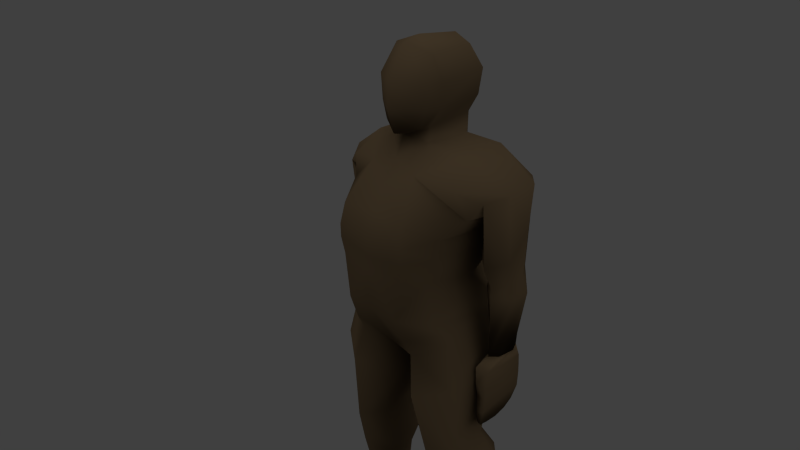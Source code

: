 # Source: trainingdummy_0.blend  (saved by Blender 2.56.0; exported with 4.5.12 LTS)
import bpy
from mathutils import Matrix  # noqa: F401  (used for matrix-valued properties, if any)

bpy.ops.wm.read_factory_settings(use_empty=True)
scene = bpy.context.scene
scene.name = 'Scene'

# ---- collections
col_collection_1 = bpy.data.collections.new('Collection 1'); scene.collection.children.link(col_collection_1)

# ---- materials (node trees are filled in below, after node groups)
mat_material_004 = bpy.data.materials.new('Material.004')
mat_material_004.alpha_threshold = 0.0
mat_material_004.use_transparent_shadow = False
mat_material_004.diffuse_color = (0.08353, 0.05775, 0.03214, 1.0)
mat_material_004.specular_color = (0.4109, 0.3107, 0.189)
mat_material_004.roughness = 0.5
mat_material_004.specular_intensity = 0.05474
mat_material_004.line_color = (0.0, 0.0, 0.0, 1.0)
mat_material_001 = bpy.data.materials.new('Material.001')
mat_material_001.alpha_threshold = 0.0
mat_material_001.use_transparent_shadow = False
mat_material_001.roughness = 0.5
mat_material_001.line_color = (0.0, 0.0, 0.0, 1.0)

# ---- material node trees

# ---- world
world_world = bpy.data.worlds.new('World'); scene.world = world_world
world_world.color = (0.05088, 0.05088, 0.05088)
world_world.use_sun_shadow = False
world_world.sun_shadow_jitter_overblur = 0.0
world_world.cycles.sampling_method = 'MANUAL'
world_world.cycles.sample_map_resolution = 256

# ---- cameras
cam_camera = bpy.data.cameras.new('Camera')
cam_camera.clip_end = 100.0
cam_camera.lens = 35.0
cam_camera.ortho_scale = 7.314
cam_camera.dof.focus_distance = 0.0
cam_camera.dof.aperture_fstop = 128.0

# ---- lights
light_lamp_001 = bpy.data.lights.new('Lamp.001', 'SUN')
light_lamp_001.transmission_factor = 0.0
light_lamp_001.cutoff_distance = 30.0
light_lamp_001.angle = 1.571
light_lamp_001.energy = 1.0
light_lamp_001.shadow_buffer_clip_start = 1.001
light_lamp_001.shadow_soft_size = 1.0
light_lamp_001.shadow_cascade_max_distance = 1000.0
light_lamp_001.cycles.use_multiple_importance_sampling = False
light_lamp = bpy.data.lights.new('Lamp', 'SUN')
light_lamp.transmission_factor = 0.0
light_lamp.cutoff_distance = 30.0
light_lamp.angle = 1.571
light_lamp.energy = 1.0
light_lamp.shadow_buffer_clip_start = 1.001
light_lamp.shadow_soft_size = 1.0
light_lamp.shadow_cascade_max_distance = 1000.0
light_lamp.cycles.use_multiple_importance_sampling = False

# ---- meshes
me_mehumanmale_001 = bpy.data.meshes.new('meHumanMale.001')
me_mehumanmale_001.from_pydata([(-1.261, 0.01901, -0.6808), (-1.267, 0.01947, -0.7215), (-1.293, 0.01928, -0.6886), (-1.294, 0.01935, -0.7207), (-1.257, 0.09968, -0.6373), (-1.291, 0.09992, -0.6368), (-1.267, 0.03094, -0.8238), (-1.282, 0.03317, -0.8265), (-1.282, 0.05473, -0.8281), (-1.267, 0.0525, -0.8254), (-1.268, 0.07427, -0.8156), (-1.282, 0.07651, -0.8183), (-1.292, 0.01644, -0.7688), (-1.27, 0.01653, -0.7695), (-1.267, 0.01996, -0.819), (-1.282, 0.01749, -0.8213), (-1.292, 0.0231, -0.6301), (-1.254, 0.0226, -0.6304), (-1.283, 0.09259, -0.7982), (-1.269, 0.09434, -0.7955), (-1.272, 0.09947, -0.7504), (-1.291, 0.09939, -0.7498), (-1.293, 0.09976, -0.6974), (-1.269, 0.09986, -0.6981), (-1.261, 0.1006, -0.6733), (-1.291, 0.1009, -0.6715), (-1.042, -0.006751, 0.07746), (-1.042, -0.07303, -0.1264), (-1.042, -0.02838, 0.08891), (-1.042, 0.1537, 0.1622), (-1.241, 0.0816, -0.3409), (-1.241, 0.05619, -0.3409), (-1.277, 0.03614, -0.3646), (-1.312, 0.05613, -0.3429), (-1.312, 0.08157, -0.3429), (-1.278, 0.1136, -0.3419), (-1.242, 0.1041, -0.1443), (-1.238, 0.001093, -0.123), (-1.218, -0.009109, -0.03513), (-1.184, 0.02877, 0.03849), (-1.186, 0.1157, 0.0379), (-1.218, 0.1361, -0.06534), (-1.286, 0.09482, -0.5937), (-1.3, 0.07767, -0.5941), (-1.294, 0.04881, -0.594), (-1.275, 0.03707, -0.5934), (-1.26, 0.05437, -0.593), (-1.266, 0.08335, -0.5931), (-1.109, 0.1671, -0.05096), (-1.103, 0.09357, 0.05774), (-1.102, 0.009367, 0.05956), (-1.118, -0.02868, -0.01274), (-1.042, -0.0469, -0.04752), (-1.042, 0.1653, -0.05744), (-1.185, 0.05578, -0.3597), (-1.173, -0.04419, -0.3187), (-1.144, -0.08098, -0.3021), (-1.103, 0.1503, -0.3732), (-1.123, -0.08509, -0.4429), (-1.194, -0.03732, -0.4531), (-1.123, 0.1724, -0.4866), (-1.195, 0.1123, -0.4699), (-1.208, -0.02252, -0.4974), (-1.129, -0.06802, -0.5285), (-1.129, 0.1631, -0.568), (-1.21, 0.1103, -0.5182), (-1.197, 0.0913, -1.408), (-1.197, 0.04158, -1.408), (-1.232, 0.01966, -1.408), (-1.266, 0.04158, -1.408), (-1.266, 0.0913, -1.408), (-1.232, 0.1239, -1.408), (-1.183, 0.08509, -0.9534), (-1.238, 0.05539, -0.9471), (-1.24, -0.01161, -0.9688), (-1.187, -0.04235, -0.9984), (-1.126, -0.01161, -0.9791), (-1.124, 0.05539, -0.9574), (-1.184, 0.08829, -1.518), (-1.197, 0.01769, -1.518), (-1.232, 0.01756, -1.518), (-1.288, 0.01769, -1.518), (-1.285, 0.08829, -1.518), (-1.232, 0.1349, -1.518), (-1.293, -0.08285, -1.518), (-1.235, -0.1011, -1.518), (-1.195, -0.08285, -1.518), (-1.291, -0.08285, -1.481), (-1.234, -0.1011, -1.478), (-1.195, -0.08285, -1.481), (-1.042, -0.0244, 0.01325), (-1.042, 0.1416, 0.01019), (-1.099, 0.1009, 0.1172), (-1.104, 0.009241, 0.1081), (-1.042, 0.1174, 0.09942), (-1.142, -0.07752, -0.1323), (-1.135, 0.1742, -0.1708), (-1.045, 0.1695, -0.1746), (-1.107, 0.1168, 0.1633), (-1.102, -0.006192, 0.1072), (-1.122, -0.004944, 0.238), (-1.109, 0.1248, 0.2391), (-1.042, -0.03641, 0.238), (-1.042, 0.1629, 0.238), (-1.104, 0.01579, 0.311), (-1.104, 0.09614, 0.3158), (-1.042, -0.0003689, 0.3382), (-1.042, 0.1063, 0.3353), (-1.235, 0.08626, -0.3888), (-1.278, 0.1147, -0.39), (-1.324, 0.08624, -0.3913), (-1.324, 0.05638, -0.3913), (-1.278, 0.035, -0.39), (-1.235, 0.05641, -0.3888), (-1.229, 0.04496, -0.2736), (-1.222, 0.08568, -0.1982), (-1.27, 0.02351, -0.2946), (-1.314, 0.04757, -0.2736), (-1.316, 0.08509, -0.2009), (-1.271, 0.1258, -0.1677), (-1.131, 0.01261, -1.148), (-1.199, -0.02393, -1.138), (-1.273, 0.01176, -1.111), (-1.272, 0.08238, -1.091), (-1.196, 0.1322, -1.097), (-1.129, 0.08886, -1.123), (-1.241, 0.08077, -0.6937), (-1.241, -0.02645, -0.6892), (-1.156, 0.1367, -0.7394), (-1.154, -0.06545, -0.7218), (-1.064, -0.004925, -0.7776), (-1.064, 0.06641, -0.7705), (-1.021, 0.06641, -0.7705), (-1.02, -0.004925, -0.7776), (-0.9302, -0.06545, -0.7218), (-0.9287, 0.1367, -0.7394), (-0.8439, -0.02645, -0.6892), (-0.8435, 0.08077, -0.6937), (-0.9556, 0.08886, -1.123), (-0.8888, 0.1322, -1.097), (-0.8129, 0.08238, -1.091), (-0.8112, 0.01176, -1.111), (-0.8853, -0.02393, -1.138), (-0.9535, 0.01261, -1.148), (-0.8278, 0.144, -0.1564), (-0.7822, 0.09903, -0.1908), (-0.7831, 0.05762, -0.2672), (-0.8275, 0.03106, -0.2897), (-0.8766, 0.09968, -0.1889), (-0.8685, 0.05474, -0.2681), (-0.9807, 0.09614, 0.3158), (-0.9807, 0.01579, 0.311), (-0.9758, 0.1248, 0.2391), (-0.9624, -0.004944, 0.238), (-0.9827, -0.006192, 0.1072), (-0.9771, 0.1168, 0.1633), (-0.9498, 0.1742, -0.1708), (-0.9424, -0.07752, -0.1323), (-0.9807, 0.009241, 0.1081), (-0.9854, 0.1009, 0.1172), (-0.8897, -0.07737, -1.481), (-0.8501, -0.09347, -1.478), (-0.7939, -0.07737, -1.481), (-0.8897, -0.07737, -1.518), (-0.8498, -0.09347, -1.518), (-0.7915, -0.07737, -1.518), (-0.8524, 0.1349, -1.518), (-0.7998, 0.08829, -1.518), (-0.7963, 0.01146, -1.518), (-0.8527, 0.01135, -1.518), (-0.8875, 0.01146, -1.518), (-0.9001, 0.08829, -1.518), (-0.9607, 0.05539, -0.9574), (-0.9589, -0.01161, -0.9791), (-0.8975, -0.04235, -0.9984), (-0.8449, -0.01161, -0.9688), (-0.8467, 0.05539, -0.9471), (-0.9014, 0.08509, -0.9534), (-0.8528, 0.1239, -1.408), (-0.8183, 0.0913, -1.408), (-0.8183, 0.03257, -1.408), (-0.8528, 0.01321, -1.408), (-0.8873, 0.03257, -1.408), (-0.8873, 0.0913, -1.408), (-1.042, -0.03268, -0.6125), (-1.042, 0.13, -0.6368), (-0.8745, 0.1103, -0.5182), (-0.9554, 0.1631, -0.568), (-0.9554, -0.06802, -0.5285), (-0.8763, -0.02252, -0.4974), (-1.042, -0.08509, -0.4429), (-0.8895, 0.1123, -0.4699), (-0.9611, 0.1724, -0.4866), (-0.8908, -0.03732, -0.4531), (-0.9611, -0.08509, -0.4429), (-0.9813, 0.1503, -0.3732), (-0.9404, -0.08098, -0.3021), (-0.9113, -0.04419, -0.3187), (-0.8997, 0.05578, -0.3597), (-1.042, -0.09121, -0.3021), (-0.9665, -0.03336, -0.01274), (-0.9823, 0.009367, 0.05956), (-0.9818, 0.09357, 0.05774), (-0.9751, 0.1671, -0.05096), (-0.8666, 0.1418, -0.0508), (-0.8987, 0.1157, 0.0379), (-0.9001, 0.02877, 0.03849), (-0.8661, -0.01417, -0.03513), (-0.8468, 0.001093, -0.123), (-0.8425, 0.1172, -0.1338), (-0.8193, 0.1305, -0.3394), (-0.7853, 0.09515, -0.34), (-0.7852, 0.06707, -0.34), (-0.8196, 0.04501, -0.3632), (-0.8555, 0.06713, -0.3387), (-0.8554, 0.09517, -0.3387), (-1.042, 0.1763, -0.4836), (-1.042, 0.1454, -0.3702), (-1.234, -0.03867, -1.518), (-1.298, -0.03809, -1.518), (-1.295, -0.04004, -1.471), (-1.193, -0.03809, -1.518), (-1.194, -0.04004, -1.471), (-1.234, -0.04267, -1.452), (-0.8505, -0.04186, -1.452), (-0.89, -0.03954, -1.471), (-0.8912, -0.03782, -1.518), (-0.7889, -0.03954, -1.471), (-0.7863, -0.03782, -1.518), (-0.85, -0.03833, -1.518), (-1.152, 0.02135, -1.249), (-1.208, -0.008547, -1.232), (-1.268, 0.0173, -1.214), (-1.267, 0.06937, -1.201), (-1.205, 0.1191, -1.19), (-1.151, 0.07341, -1.235), (-0.9333, 0.07341, -1.235), (-0.8794, 0.1191, -1.19), (-0.8176, 0.06937, -1.201), (-0.8164, 0.0173, -1.214), (-0.8763, -0.008547, -1.232), (-0.9322, 0.02135, -1.249), (-1.222, 0.09098, -0.579), (-1.214, -0.0157, -0.5342), (-1.141, 0.1419, -0.6326), (-1.134, -0.05109, -0.5917), (-1.029, 0.0901, -0.6414), (-1.029, -0.003993, -0.6359), (-0.9504, -0.05109, -0.5917), (-0.9439, 0.1419, -0.6326), (-0.8699, -0.0157, -0.5342), (-0.8623, 0.09098, -0.579), (-1.056, 0.0901, -0.6414), (-1.055, -0.003993, -0.6359), (-1.209, 0.09822, -0.2548), (-1.191, -0.03516, -0.2404), (-1.151, -0.08431, -0.2472), (-1.121, 0.1555, -0.2767), (-0.9638, 0.1555, -0.2767), (-0.9335, -0.08431, -0.2472), (-0.8938, -0.03516, -0.2404), (-0.875, 0.09822, -0.2548), (-1.042, 0.1544, -0.2754), (-1.042, -0.08972, -0.2596), (-1.255, 0.03673, -0.1392), (-1.234, 0.09282, -0.1271), (-1.276, 0.01379, -0.09051), (-1.291, 0.03983, -0.04906), (-1.291, 0.09329, -0.04636), (-1.272, 0.123, -0.0682), (-0.8273, 0.1409, -0.05182), (-0.7826, 0.1081, -0.04558), (-0.7823, 0.04907, -0.04842), (-0.8236, 0.02033, -0.07523), (-0.8583, 0.1076, -0.1138), (-0.8374, 0.04565, -0.1263), (-1.12, 0.02366, 0.1612), (-0.9647, 0.02366, 0.1612), (-1.113, -0.00747, 0.1622), (-1.042, -0.04116, 0.1622), (-0.9716, -0.00747, 0.1622), (-1.129, 0.01961, 0.237), (-0.9553, 0.01961, 0.237), (-1.113, 0.0243, 0.3199), (-0.9717, 0.0243, 0.3199), (-1.042, 0.02662, 0.3518), (-0.8613, 0.06737, -0.3891), (-0.8187, 0.04375, -0.3899), (-0.7726, 0.06734, -0.3908), (-0.7726, 0.1003, -0.3908), (-0.8188, 0.1317, -0.3899), (-0.8613, 0.1003, -0.3891), (-0.8293, 0.09762, -0.6037), (-0.8348, 0.06565, -0.6036), (-0.8203, 0.04655, -0.6039), (-0.8006, 0.05951, -0.6043), (-0.7952, 0.09136, -0.6044), (-0.809, 0.1103, -0.6041), (-1.22, 0.1119, -0.1915), (-1.2, -0.02372, -0.1813), (-1.146, -0.08712, -0.1986), (-1.128, 0.1608, -0.2237), (-0.9568, 0.1608, -0.2237), (-0.938, -0.08712, -0.1986), (-0.8848, -0.02372, -0.1813), (-0.8644, 0.1119, -0.1915), (-1.042, 0.1579, -0.225), (-1.042, -0.09067, -0.2019), (-0.8033, 0.1175, -0.686), (-0.8337, 0.1172, -0.6883), (-0.8256, 0.1164, -0.7143), (-0.8013, 0.1163, -0.7132), (-0.8027, 0.1158, -0.7683), (-0.8222, 0.1159, -0.7691), (-0.8247, 0.1103, -0.8166), (-0.8111, 0.1084, -0.8193), (-0.8407, 0.0311, -0.6432), (-0.8027, 0.03165, -0.6425), (-0.8114, 0.02545, -0.8436), (-0.8265, 0.02818, -0.8412), (-0.8237, 0.0244, -0.7892), (-0.8021, 0.0243, -0.7883), (-0.8114, 0.09059, -0.8404), (-0.825, 0.08812, -0.8377), (-0.8263, 0.0641, -0.848), (-0.8111, 0.06656, -0.8507), (-0.8113, 0.04276, -0.849), (-0.8265, 0.0403, -0.8463), (-0.8036, 0.1164, -0.6496), (-0.8384, 0.1162, -0.6504), (-0.8002, 0.02751, -0.7377), (-0.8015, 0.02743, -0.704), (-0.8272, 0.02764, -0.7389), (-0.8338, 0.02714, -0.6962)], [], [(0, 2, 3, 1), (6, 7, 8, 9), (9, 8, 11, 10), (1, 3, 12, 13), (13, 12, 15, 14), (14, 15, 7, 6), (44, 16, 17, 45), (10, 11, 18, 19), (21, 20, 19, 18), (22, 23, 20, 21), (42, 47, 4, 5), (5, 4, 24, 25), (22, 25, 24, 23), (41, 40, 49, 48), (40, 39, 50, 49), (39, 38, 51, 50), (58, 59, 62, 63), (61, 60, 64, 65), (60, 216, 185, 64), (190, 58, 63, 184), (59, 61, 65, 62), (66, 67, 79, 78), (69, 70, 82, 81), (70, 71, 83, 82), (71, 66, 78, 83), (89, 88, 85, 86), (88, 87, 84, 85), (50, 51, 52, 90), (48, 49, 91, 53), (49, 50, 93, 92), (26, 93, 50, 90), (91, 49, 92, 94), (52, 51, 95, 27), (48, 53, 97, 96), (37, 95, 51, 38), (36, 41, 48, 96), (199, 56, 58, 190), (55, 59, 58, 56), (54, 61, 59, 55), (54, 57, 60, 61), (217, 216, 60, 57), (93, 26, 28, 99), (94, 92, 98, 29), (29, 98, 101, 103), (100, 102, 106, 104), (103, 101, 105, 107), (80, 81, 82, 83), (78, 79, 80, 83), (30, 108, 109, 35), (108, 47, 42, 109), (35, 109, 110, 34), (109, 42, 43, 110), (34, 110, 111, 33), (110, 43, 44, 111), (33, 111, 112, 32), (111, 44, 45, 112), (32, 112, 113, 31), (112, 45, 46, 113), (31, 113, 108, 30), (113, 46, 47, 108), (31, 114, 116, 32), (32, 116, 117, 33), (33, 117, 118, 34), (34, 118, 119, 35), (115, 30, 35, 119), (30, 115, 114, 31), (215, 214, 149, 148), (148, 144, 210, 215), (211, 210, 144, 145), (212, 211, 145, 146), (213, 212, 146, 147), (214, 213, 147, 149), (214, 215, 291, 286), (213, 214, 286, 287), (212, 213, 287, 288), (211, 212, 288, 289), (210, 211, 289, 290), (215, 210, 290, 291), (171, 166, 169, 170), (169, 166, 167, 168), (103, 107, 150, 152), (153, 151, 106, 102), (29, 103, 152, 155), (94, 29, 155, 159), (28, 26, 158, 154), (217, 195, 192, 216), (198, 191, 192, 195), (198, 197, 193, 191), (197, 196, 194, 193), (199, 190, 194, 196), (209, 156, 203, 204), (208, 207, 200, 157), (203, 156, 97, 53), (52, 27, 157, 200), (91, 94, 159, 202), (26, 90, 201, 158), (202, 159, 158, 201), (203, 53, 91, 202), (201, 90, 52, 200), (161, 164, 165, 162), (160, 163, 164, 161), (178, 166, 171, 183), (179, 167, 166, 178), (180, 168, 167, 179), (183, 171, 170, 182), (193, 189, 186, 191), (190, 184, 188, 194), (192, 187, 185, 216), (191, 186, 187, 192), (194, 188, 189, 193), (206, 201, 200, 207), (205, 202, 201, 206), (204, 203, 202, 205), (80, 218, 219, 81), (218, 85, 84, 219), (81, 219, 220, 69), (219, 84, 87, 220), (79, 221, 218, 80), (221, 86, 85, 218), (67, 222, 221, 79), (222, 89, 86, 221), (69, 220, 223, 68), (220, 87, 88, 223), (68, 223, 222, 67), (223, 88, 89, 222), (182, 225, 224, 181), (225, 160, 161, 224), (181, 224, 227, 180), (224, 161, 162, 227), (170, 226, 225, 182), (226, 163, 160, 225), (169, 229, 226, 170), (229, 164, 163, 226), (180, 227, 228, 168), (227, 162, 165, 228), (168, 228, 229, 169), (228, 165, 164, 229), (120, 230, 235, 125), (230, 67, 66, 235), (121, 231, 230, 120), (231, 68, 67, 230), (122, 232, 231, 121), (232, 69, 68, 231), (123, 233, 232, 122), (233, 70, 69, 232), (124, 234, 233, 123), (234, 71, 70, 233), (125, 235, 234, 124), (235, 66, 71, 234), (139, 237, 236, 138), (237, 178, 183, 236), (140, 238, 237, 139), (238, 179, 178, 237), (141, 239, 238, 140), (239, 180, 179, 238), (142, 240, 239, 141), (240, 181, 180, 239), (143, 241, 240, 142), (241, 182, 181, 240), (138, 236, 241, 143), (236, 183, 182, 241), (65, 242, 243, 62), (242, 126, 127, 243), (64, 244, 242, 65), (244, 128, 126, 242), (62, 243, 245, 63), (243, 127, 129, 245), (63, 245, 253, 184), (245, 129, 130, 253), (185, 252, 244, 64), (252, 131, 128, 244), (184, 253, 252, 185), (253, 130, 131, 252), (185, 246, 247, 184), (246, 132, 133, 247), (187, 249, 246, 185), (249, 135, 132, 246), (184, 247, 248, 188), (247, 133, 134, 248), (188, 248, 250, 189), (248, 134, 136, 250), (186, 251, 249, 187), (251, 137, 135, 249), (189, 250, 251, 186), (250, 136, 137, 251), (254, 54, 55, 255), (255, 55, 56, 256), (199, 263, 256, 56), (257, 57, 54, 254), (57, 257, 262, 217), (217, 262, 258, 195), (261, 198, 195, 258), (196, 259, 263, 199), (259, 196, 197, 260), (260, 197, 198, 261), (114, 264, 266, 116), (264, 37, 38, 266), (116, 266, 267, 117), (266, 38, 39, 267), (117, 267, 268, 118), (267, 39, 40, 268), (118, 268, 269, 119), (268, 40, 41, 269), (36, 265, 269, 41), (265, 115, 119, 269), (115, 265, 264, 114), (265, 36, 37, 264), (149, 275, 274, 148), (275, 208, 209, 274), (204, 270, 274, 209), (270, 144, 148, 274), (144, 270, 271, 145), (270, 204, 205, 271), (145, 271, 272, 146), (271, 205, 206, 272), (146, 272, 273, 147), (272, 206, 207, 273), (147, 273, 275, 149), (273, 207, 208, 275), (28, 279, 278, 99), (279, 102, 100, 278), (154, 280, 279, 28), (280, 153, 102, 279), (154, 158, 277, 280), (155, 277, 158, 159), (93, 99, 278, 276), (92, 93, 276, 98), (153, 280, 277, 282), (152, 282, 277, 155), (100, 281, 276, 278), (98, 276, 281, 101), (151, 153, 282, 284), (150, 284, 282, 152), (101, 281, 283, 105), (100, 104, 283, 281), (106, 151, 284, 285), (104, 106, 285, 283), (105, 283, 285, 107), (107, 285, 284, 150), (286, 291, 292, 293), (287, 286, 293, 294), (288, 287, 294, 295), (289, 288, 295, 296), (290, 289, 296, 297), (291, 290, 297, 292), (36, 298, 299, 37), (298, 254, 255, 299), (37, 299, 300, 95), (299, 255, 256, 300), (263, 307, 300, 256), (307, 27, 95, 300), (96, 301, 298, 36), (301, 257, 254, 298), (257, 301, 306, 262), (301, 96, 97, 306), (262, 306, 302, 258), (306, 97, 156, 302), (209, 305, 302, 156), (305, 261, 258, 302), (259, 303, 307, 263), (303, 157, 27, 307), (157, 303, 304, 208), (303, 259, 260, 304), (208, 304, 305, 209), (304, 260, 261, 305), (141, 175, 174, 142), (140, 176, 175, 141), (142, 174, 173, 143), (138, 143, 173, 172), (138, 172, 177, 139), (139, 177, 176, 140), (134, 174, 175, 136), (133, 173, 174, 134), (132, 172, 173, 133), (136, 175, 176, 137), (135, 137, 176, 177), (132, 135, 177, 172), (75, 76, 130, 129), (74, 75, 129, 127), (73, 74, 127, 126), (75, 121, 120, 76), (76, 120, 125, 77), (74, 122, 121, 75), (73, 123, 122, 74), (76, 77, 131, 130), (72, 128, 131, 77), (72, 73, 126, 128), (72, 77, 125, 124), (72, 124, 123, 73), (5, 43, 42), (4, 17, 46), (17, 46, 45), (5, 16, 43), (0, 17, 4, 24), (0, 1, 23, 24), (0, 17, 16, 2), (1, 13, 20, 23), (13, 14, 19, 20), (10, 19, 14, 6), (6, 9, 10), (5, 25, 2, 16), (2, 25, 22, 3), (3, 22, 21, 12), (12, 21, 18, 15), (11, 7, 15, 18), (7, 11, 8), (4, 47, 46), (16, 44, 43), (317, 295, 296), (329, 292, 293), (326, 322, 325), (322, 326, 318, 315), (321, 312, 315, 318), (330, 311, 312, 321), (331, 308, 311, 330), (328, 308, 331, 317), (327, 324, 323), (323, 314, 319, 327), (320, 319, 314, 313), (332, 320, 313, 310), (333, 316, 317, 331), (333, 332, 310, 309), (329, 309, 333, 316), (328, 317, 296), (316, 293, 294), (329, 316, 293), (328, 296, 297), (311, 308, 309, 310), (328, 329, 309, 308), (297, 292, 329, 328), (311, 310, 313, 312), (312, 313, 314, 315), (323, 322, 315, 314), (295, 317, 316, 294), (319, 318, 326, 327), (320, 321, 318, 319), (332, 330, 321, 320), (324, 325, 322, 323), (327, 326, 325, 324), (333, 331, 330, 332)])
me_mehumanmale_001.polygons.foreach_set('use_smooth', [True] * 340)
_uv = me_mehumanmale_001.uv_layers.new(name='UVTex')
_uv.uv.foreach_set('vector', [1.0, 0.0574, 0.9823, 0.06162, 0.9817, 0.07917, 0.9965, 0.07969, 0.7988, 0.7766, 0.7905, 0.7753, 0.7905, 0.7635, 0.7988, 0.7648, 0.7988, 0.7635, 0.7905, 0.7624, 0.7905, 0.7504, 0.798, 0.7515, 0.9965, 0.07969, 0.9817, 0.07917, 0.983, 0.1054, 0.9948, 0.1058, 0.9948, 0.1058, 0.983, 0.1054, 0.9882, 0.1342, 0.9965, 0.1331, 0.4803, 0.8179, 0.472, 0.8193, 0.472, 0.8108, 0.4803, 0.812, 0.8167, 0.9372, 0.8175, 0.9559, 0.8384, 0.9564, 0.8275, 0.9365, 0.798, 0.8125, 0.7906, 0.8111, 0.7905, 0.8021, 0.798, 0.8013, 0.9803, 0.7667, 0.9909, 0.7662, 0.9944, 0.7901, 0.9871, 0.792, 0.9771, 0.7385, 0.9904, 0.7379, 0.9909, 0.7662, 0.9803, 0.7667, 0.9766, 0.6818, 0.9876, 0.6796, 0.9946, 0.7045, 0.9755, 0.7057, 0.9755, 0.7057, 0.9946, 0.7045, 0.9937, 0.7242, 0.9769, 0.7245, 0.9771, 0.7385, 0.9769, 0.7245, 0.9937, 0.7242, 0.9904, 0.7379, 0.5637, 0.07231, 0.5795, 0.01407, 0.6247, 0.0, 0.6231, 0.06532, 0.1266, 0.8982, 0.1702, 0.9121, 0.1702, 0.9592, 0.1276, 0.9461, 0.2268, 0.7922, 0.2453, 0.7534, 0.1903, 0.7666, 0.1817, 0.8047, 0.1924, 0.5334, 0.231, 0.5257, 0.2389, 0.5009, 0.1954, 0.4858, 0.583, 0.2891, 0.6227, 0.302, 0.621, 0.3455, 0.5756, 0.3153, 0.6227, 0.302, 0.6672, 0.2994, 0.6697, 0.3784, 0.621, 0.3455, 0.1479, 0.5335, 0.1924, 0.5334, 0.1954, 0.4858, 0.1476, 0.4386, 0.7813, 0.1792, 0.6998, 0.1934, 0.7026, 0.2199, 0.7747, 0.2041, 0.0003097, 0.9012, 0.0, 0.8739, 0.06053, 0.8601, 0.06084, 0.8988, 0.1218, 0.8322, 0.1218, 0.8049, 0.06094, 0.8066, 0.06092, 0.8453, 0.1236, 0.8049, 0.1427, 0.8051, 0.1509, 0.8654, 0.1218, 0.8654, 0.6624, 0.9843, 0.6432, 0.9849, 0.6432, 0.9248, 0.6697, 0.9239, 0.5721, 0.9887, 0.5743, 0.967, 0.5522, 0.9668, 0.5516, 0.9887, 0.5743, 0.967, 0.5719, 0.9361, 0.5514, 0.9349, 0.5522, 0.9668, 0.1817, 0.8047, 0.1903, 0.7666, 0.1486, 0.7484, 0.1487, 0.7808, 0.6231, 0.06532, 0.6247, 0.0, 0.6588, 0.02885, 0.66, 0.06752, 0.492, 0.9402, 0.5382, 0.9417, 0.5397, 0.9151, 0.4898, 0.9073, 0.2047, 0.9319, 0.2209, 0.8982, 0.1944, 0.899, 0.1702, 0.9318, 0.4351, 0.7987, 0.4679, 0.829, 0.4655, 0.8606, 0.4345, 0.8492, 0.1486, 0.7484, 0.1903, 0.7666, 0.2033, 0.703, 0.1485, 0.7063, 0.6231, 0.06532, 0.66, 0.06752, 0.6607, 0.1314, 0.6112, 0.1313, 0.2557, 0.7048, 0.2033, 0.703, 0.1903, 0.7666, 0.2453, 0.7534, 0.5518, 0.1127, 0.5637, 0.07231, 0.6231, 0.06532, 0.6112, 0.1313, 0.1482, 0.6108, 0.2041, 0.6102, 0.1924, 0.5334, 0.1479, 0.5335, 0.22, 0.5996, 0.231, 0.5257, 0.1924, 0.5334, 0.2041, 0.6102, 0.7271, 0.1311, 0.6998, 0.1934, 0.7813, 0.1792, 0.7805, 0.1051, 0.5866, 0.2244, 0.6318, 0.2384, 0.6227, 0.302, 0.583, 0.2891, 0.6652, 0.2353, 0.6672, 0.2994, 0.6227, 0.302, 0.6318, 0.2384, 0.6324, 0.9239, 0.6234, 0.9577, 0.6116, 0.9577, 0.624, 0.925, 0.4345, 0.8492, 0.4655, 0.8606, 0.4698, 0.8842, 0.4341, 0.8801, 0.4341, 0.8801, 0.4698, 0.8842, 0.47, 0.9246, 0.4336, 0.9204, 0.6697, 0.7623, 0.7133, 0.7662, 0.7196, 0.7132, 0.6843, 0.7246, 0.4336, 0.9204, 0.47, 0.9246, 0.4668, 0.9686, 0.4329, 0.978, 0.3371, 0.819, 0.3062, 0.8208, 0.3057, 0.782, 0.3329, 0.7548, 0.3606, 0.7786, 0.3561, 0.8177, 0.3371, 0.819, 0.3329, 0.7548, 0.9379, 0.6456, 0.9444, 0.6713, 0.9216, 0.6771, 0.9186, 0.6511, 0.9444, 0.6713, 0.9406, 0.783, 0.9297, 0.7856, 0.9216, 0.6771, 0.9186, 0.6511, 0.9216, 0.6771, 0.8962, 0.6784, 0.8998, 0.6511, 0.9216, 0.6771, 0.9297, 0.7856, 0.922, 0.7853, 0.8962, 0.6784, 0.9159, 0.3033, 0.9141, 0.33, 0.9305, 0.3295, 0.9298, 0.3029, 0.9141, 0.33, 0.9223, 0.4409, 0.9381, 0.4403, 0.9305, 0.3295, 0.2959, 0.5821, 0.3026, 0.5556, 0.2773, 0.5572, 0.2769, 0.5711, 0.3026, 0.5556, 0.286, 0.445, 0.2753, 0.4459, 0.2773, 0.5572, 0.2769, 0.5711, 0.2773, 0.5572, 0.2539, 0.5571, 0.2574, 0.5833, 0.2773, 0.5572, 0.2753, 0.4459, 0.2673, 0.4454, 0.2539, 0.5571, 0.9541, 0.8184, 0.9539, 0.7922, 0.9703, 0.792, 0.968, 0.8182, 0.9539, 0.7922, 0.9515, 0.6799, 0.9674, 0.6796, 0.9703, 0.792, 0.2574, 0.5833, 0.2507, 0.6207, 0.2731, 0.6099, 0.2769, 0.5711, 0.2769, 0.5711, 0.2731, 0.6099, 0.2975, 0.6204, 0.2959, 0.5821, 0.9298, 0.3029, 0.9334, 0.2647, 0.9115, 0.2255, 0.9159, 0.3033, 0.8998, 0.6511, 0.8885, 0.5752, 0.9115, 0.5579, 0.9186, 0.6511, 0.9397, 0.5678, 0.9379, 0.6456, 0.9186, 0.6511, 0.9115, 0.5579, 0.968, 0.8182, 0.9711, 0.8967, 0.9483, 0.8555, 0.9541, 0.8184, 0.7619, 0.8304, 0.7773, 0.8305, 0.7846, 0.792, 0.7604, 0.7483, 0.9847, 0.6699, 0.9562, 0.6796, 0.9662, 0.582, 0.9853, 0.5883, 0.9628, 0.2794, 0.9822, 0.2793, 0.9901, 0.3796, 0.9654, 0.3613, 0.9474, 0.2795, 0.9628, 0.2794, 0.9654, 0.3613, 0.9424, 0.3195, 0.02586, 0.5724, 0.007038, 0.5842, 0.006036, 0.6245, 0.03034, 0.6131, 0.0456, 0.5848, 0.02586, 0.5724, 0.03034, 0.6131, 0.05288, 0.624, 0.7773, 0.8305, 0.7619, 0.8304, 0.7587, 0.858, 0.7768, 0.8583, 0.02586, 0.5724, 0.0456, 0.5848, 0.04872, 0.5572, 0.02532, 0.5578, 0.007038, 0.5842, 0.02586, 0.5724, 0.02532, 0.5578, 0.0, 0.5565, 0.9628, 0.2794, 0.9474, 0.2795, 0.9474, 0.2517, 0.9655, 0.2516, 0.9662, 0.582, 0.9473, 0.5818, 0.9446, 0.5531, 0.97, 0.5547, 0.9853, 0.5883, 0.9662, 0.582, 0.97, 0.5547, 0.9926, 0.5613, 0.6117, 0.8226, 0.6395, 0.7988, 0.635, 0.8664, 0.6159, 0.8651, 0.635, 0.8664, 0.6395, 0.7988, 0.6667, 0.8261, 0.6659, 0.8683, 0.2661, 0.8625, 0.2661, 0.8049, 0.2998, 0.8146, 0.3026, 0.8587, 0.7566, 0.7727, 0.7513, 0.7327, 0.7196, 0.7132, 0.7133, 0.7662, 0.2661, 0.9028, 0.2661, 0.8625, 0.3026, 0.8587, 0.3018, 0.8991, 0.2661, 0.9337, 0.2661, 0.9028, 0.3018, 0.8991, 0.2973, 0.9227, 0.6116, 0.9577, 0.6234, 0.9577, 0.6325, 0.9914, 0.624, 0.9903, 0.5471, 0.5634, 0.5137, 0.5603, 0.5046, 0.4967, 0.549, 0.4993, 0.4685, 0.5744, 0.4648, 0.5097, 0.5046, 0.4967, 0.5137, 0.5603, 0.3756, 0.5743, 0.3222, 0.6, 0.3215, 0.5263, 0.403, 0.5122, 0.07632, 0.6001, 0.09229, 0.6106, 0.1034, 0.5336, 0.06481, 0.5263, 0.1482, 0.6108, 0.1479, 0.5335, 0.1034, 0.5336, 0.09229, 0.6106, 0.4336, 0.6906, 0.4932, 0.6674, 0.5051, 0.7334, 0.4455, 0.7339, 0.04124, 0.7056, 0.052, 0.7542, 0.1071, 0.7671, 0.0937, 0.7034, 0.5051, 0.7334, 0.4932, 0.6674, 0.5452, 0.6674, 0.542, 0.7312, 0.1486, 0.7484, 0.1485, 0.7063, 0.0937, 0.7034, 0.1071, 0.7671, 0.2662, 0.9842, 0.2661, 0.9337, 0.2973, 0.9227, 0.2993, 0.9543, 0.2047, 0.9319, 0.1702, 0.9318, 0.1942, 0.9647, 0.2208, 0.9657, 0.4217, 0.7565, 0.4238, 0.7893, 0.3739, 0.7814, 0.3755, 0.7548, 0.5051, 0.7334, 0.542, 0.7312, 0.5408, 0.7698, 0.5068, 0.7987, 0.1159, 0.8049, 0.1487, 0.7808, 0.1486, 0.7484, 0.1071, 0.7671, 0.9674, 0.9573, 0.9454, 0.9575, 0.9446, 0.9894, 0.9651, 0.9882, 0.9653, 0.9356, 0.9448, 0.9356, 0.9454, 0.9575, 0.9674, 0.9573, 0.9367, 0.9213, 0.9441, 0.9817, 0.9176, 0.9808, 0.9176, 0.9207, 0.8903, 0.9812, 0.8885, 0.9207, 0.9176, 0.9207, 0.9094, 0.981, 0.1601, 0.8659, 0.2204, 0.8537, 0.2209, 0.8958, 0.1605, 0.8982, 0.7566, 0.8476, 0.6958, 0.8493, 0.6959, 0.8914, 0.7566, 0.8798, 0.3215, 0.5263, 0.3282, 0.5017, 0.4002, 0.486, 0.403, 0.5122, 0.1479, 0.5335, 0.1476, 0.4386, 0.1001, 0.4861, 0.1034, 0.5336, 0.5046, 0.4967, 0.5027, 0.4533, 0.5514, 0.4203, 0.549, 0.4993, 0.4648, 0.5097, 0.4574, 0.4835, 0.5027, 0.4533, 0.5046, 0.4967, 0.1034, 0.5336, 0.1001, 0.4861, 0.05675, 0.5015, 0.06481, 0.5263, 0.07077, 0.7927, 0.1159, 0.8049, 0.1071, 0.7671, 0.052, 0.7542, 0.9817, 0.07233, 0.9817, 0.1203, 0.9394, 0.1342, 0.9384, 0.08712, 0.4455, 0.7339, 0.5051, 0.7334, 0.5068, 0.7987, 0.4616, 0.7847, 0.3371, 0.819, 0.3375, 0.8499, 0.3026, 0.8517, 0.3062, 0.8208, 0.3375, 0.8499, 0.3395, 0.8841, 0.307, 0.8761, 0.3026, 0.8517, 0.06092, 0.8453, 0.06084, 0.8759, 0.08657, 0.877, 0.1218, 0.8322, 0.06084, 0.8759, 0.06089, 0.9005, 0.08145, 0.9005, 0.08657, 0.877, 0.3561, 0.8177, 0.36, 0.8482, 0.3375, 0.8499, 0.3371, 0.819, 0.36, 0.8482, 0.3607, 0.8727, 0.3395, 0.8841, 0.3375, 0.8499, 0.0, 0.8739, 0.03444, 0.8287, 0.06015, 0.8295, 0.06053, 0.8601, 0.03444, 0.8287, 0.03934, 0.8051, 0.05988, 0.8049, 0.06015, 0.8295, 0.4169, 0.898, 0.4329, 0.9309, 0.3992, 0.9353, 0.3979, 0.9095, 0.4329, 0.9309, 0.4302, 0.952, 0.3993, 0.962, 0.3992, 0.9353, 0.3979, 0.9095, 0.3992, 0.9353, 0.3775, 0.9309, 0.379, 0.898, 0.3992, 0.9353, 0.3993, 0.962, 0.3776, 0.9519, 0.3775, 0.9309, 0.1316, 0.8654, 0.1288, 0.8974, 0.1509, 0.8875, 0.1505, 0.8654, 0.8324, 0.928, 0.8161, 0.9365, 0.798, 0.9217, 0.8184, 0.9109, 0.8384, 0.9016, 0.8184, 0.9109, 0.8062, 0.8791, 0.8384, 0.8801, 0.8184, 0.9109, 0.798, 0.9217, 0.7913, 0.8902, 0.8062, 0.8791, 0.6959, 0.8914, 0.6959, 0.9185, 0.7216, 0.9194, 0.7566, 0.8798, 0.6959, 0.9185, 0.6959, 0.9402, 0.7164, 0.9402, 0.7216, 0.9194, 0.635, 0.8664, 0.6347, 0.8937, 0.6122, 0.892, 0.6159, 0.8651, 0.6347, 0.8937, 0.6329, 0.9239, 0.6116, 0.9137, 0.6122, 0.892, 0.1601, 0.8659, 0.1943, 0.826, 0.22, 0.8266, 0.2204, 0.8537, 0.1943, 0.826, 0.1993, 0.8051, 0.2198, 0.8049, 0.22, 0.8266, 0.6659, 0.8683, 0.6697, 0.8956, 0.6347, 0.8937, 0.635, 0.8664, 0.6697, 0.8956, 0.6654, 0.9171, 0.6329, 0.9239, 0.6347, 0.8937, 0.8089, 0.1453, 0.8107, 0.08957, 0.8396, 0.09534, 0.8514, 0.1568, 0.8107, 0.08957, 0.817, 0.001481, 0.8442, 0.0, 0.8396, 0.09534, 0.2328, 0.1504, 0.2376, 0.09824, 0.2068, 0.08796, 0.1954, 0.1435, 0.2376, 0.09824, 0.2501, 0.0009322, 0.2312, 0.0001248, 0.2068, 0.08796, 0.2735, 0.1634, 0.2704, 0.1067, 0.2376, 0.09824, 0.2328, 0.1504, 0.2704, 0.1067, 0.2691, 0.0, 0.2501, 0.0009322, 0.2376, 0.09824, 0.7373, 0.5334, 0.7481, 0.593, 0.7771, 0.5986, 0.7766, 0.5419, 0.7481, 0.593, 0.743, 0.7069, 0.7703, 0.7052, 0.7771, 0.5986, 0.5933, 0.6303, 0.5897, 0.6801, 0.5558, 0.6828, 0.5514, 0.6245, 0.5897, 0.6801, 0.5787, 0.7988, 0.5597, 0.7965, 0.5558, 0.6828, 0.6302, 0.6397, 0.6199, 0.6998, 0.5897, 0.6801, 0.5933, 0.6303, 0.6199, 0.6998, 0.5976, 0.7954, 0.5787, 0.7988, 0.5897, 0.6801, 0.4748, 0.1684, 0.4712, 0.1186, 0.5013, 0.09896, 0.5118, 0.159, 0.4712, 0.1186, 0.4601, 0.0, 0.479, 0.003368, 0.5013, 0.09896, 0.4329, 0.1743, 0.4373, 0.116, 0.4712, 0.1186, 0.4748, 0.1684, 0.4373, 0.116, 0.4411, 0.002222, 0.4601, 0.0, 0.4712, 0.1186, 0.3266, 0.165, 0.3263, 0.1083, 0.3552, 0.1139, 0.366, 0.1736, 0.3263, 0.1083, 0.3282, 0.001947, 0.3604, 0.0, 0.3552, 0.1139, 0.06054, 0.151, 0.05543, 0.09884, 0.0226, 0.1075, 0.01992, 0.1642, 0.05543, 0.09884, 0.04221, 0.001873, 0.02326, 0.001167, 0.0226, 0.1075, 0.09793, 0.1438, 0.08608, 0.08835, 0.05543, 0.09884, 0.06054, 0.151, 0.08608, 0.08835, 0.06116, 0.001042, 0.04221, 0.001873, 0.05543, 0.09884, 0.8373, 0.7236, 0.8492, 0.7846, 0.8781, 0.7903, 0.8799, 0.735, 0.8492, 0.7846, 0.8446, 0.8791, 0.8768, 0.8773, 0.8781, 0.7903, 0.7026, 0.2199, 0.7152, 0.2527, 0.7722, 0.2245, 0.7747, 0.2041, 0.7152, 0.2527, 0.7247, 0.3153, 0.7833, 0.3092, 0.7722, 0.2245, 0.621, 0.3455, 0.6157, 0.3788, 0.5699, 0.3468, 0.5756, 0.3153, 0.6157, 0.3788, 0.6091, 0.4365, 0.5615, 0.4084, 0.5699, 0.3468, 0.2389, 0.5009, 0.2423, 0.4804, 0.198, 0.4505, 0.1954, 0.4858, 0.2423, 0.4804, 0.2563, 0.396, 0.2089, 0.3798, 0.198, 0.4505, 0.1954, 0.4858, 0.198, 0.4505, 0.1548, 0.4246, 0.1476, 0.4386, 0.198, 0.4505, 0.2089, 0.3798, 0.1594, 0.347, 0.1548, 0.4246, 0.6012, 0.9874, 0.5781, 0.9885, 0.5874, 0.9349, 0.6011, 0.9362, 0.6621, 0.3777, 0.66, 0.4458, 0.6091, 0.4365, 0.6157, 0.3788, 0.8001, 0.4409, 0.8151, 0.4271, 0.8665, 0.4213, 0.8885, 0.4228, 0.8151, 0.4271, 0.8103, 0.3494, 0.8496, 0.3512, 0.8665, 0.4213, 0.8001, 0.4592, 0.822, 0.4604, 0.8734, 0.4546, 0.8885, 0.4409, 0.822, 0.4604, 0.8389, 0.5304, 0.8783, 0.5321, 0.8734, 0.4546, 0.261, 0.9885, 0.2473, 0.9885, 0.2432, 0.9342, 0.2661, 0.9375, 0.4974, 0.4199, 0.4908, 0.3622, 0.5417, 0.3529, 0.5439, 0.4209, 0.1476, 0.4386, 0.1403, 0.4246, 0.09728, 0.4509, 0.1001, 0.4861, 0.1403, 0.4246, 0.1352, 0.3471, 0.08594, 0.3802, 0.09728, 0.4509, 0.1001, 0.4861, 0.09728, 0.4509, 0.0532, 0.481, 0.05675, 0.5015, 0.09728, 0.4509, 0.08594, 0.3802, 0.03863, 0.3967, 0.0532, 0.481, 0.4574, 0.4835, 0.4517, 0.4519, 0.4974, 0.4199, 0.5027, 0.4533, 0.4517, 0.4519, 0.4432, 0.3903, 0.4908, 0.3622, 0.4974, 0.4199, 0.3282, 0.5017, 0.3307, 0.4814, 0.3876, 0.4534, 0.4002, 0.486, 0.3307, 0.4814, 0.3197, 0.3971, 0.3783, 0.3911, 0.3876, 0.4534, 0.7003, 0.07523, 0.7271, 0.1311, 0.7805, 0.1051, 0.7729, 0.06269, 0.7729, 0.06269, 0.7805, 0.1051, 0.8001, 0.0946, 0.8, 0.06445, 0.1482, 0.6108, 0.1483, 0.634, 0.2079, 0.6404, 0.2041, 0.6102, 0.6697, 0.08847, 0.6757, 0.141, 0.7271, 0.1311, 0.7003, 0.07523, 0.6318, 0.2384, 0.6206, 0.1868, 0.6636, 0.1847, 0.6652, 0.2353, 0.5471, 0.5634, 0.5455, 0.614, 0.5026, 0.6119, 0.5137, 0.5603, 0.4023, 0.6306, 0.3756, 0.5743, 0.4269, 0.563, 0.4329, 0.6158, 0.09229, 0.6106, 0.08864, 0.6408, 0.1483, 0.634, 0.1482, 0.6108, 0.3026, 0.6402, 0.3026, 0.61, 0.3222, 0.6, 0.3297, 0.6428, 0.3297, 0.6428, 0.3222, 0.6, 0.3756, 0.5743, 0.4023, 0.6306, 0.2507, 0.6207, 0.2654, 0.6945, 0.2766, 0.722, 0.2731, 0.6099, 0.2654, 0.6945, 0.2557, 0.7048, 0.2453, 0.7534, 0.2766, 0.722, 0.2731, 0.6099, 0.2766, 0.722, 0.2853, 0.7437, 0.2975, 0.6204, 0.2766, 0.722, 0.2453, 0.7534, 0.2268, 0.7922, 0.2853, 0.7437, 0.9334, 0.2647, 0.9338, 0.1412, 0.9044, 0.1407, 0.9115, 0.2255, 0.9338, 0.1412, 0.9384, 0.09218, 0.8907, 0.09398, 0.9044, 0.1407, 0.9115, 0.2255, 0.9044, 0.1407, 0.8885, 0.153, 0.8886, 0.2076, 0.8924, 0.4911, 0.9446, 0.4409, 0.9339, 0.5003, 0.9044, 0.5042, 0.9254, 0.5416, 0.9283, 0.531, 0.9044, 0.5042, 0.9339, 0.5003, 0.9283, 0.531, 0.9397, 0.5678, 0.9115, 0.5579, 0.9044, 0.5042, 0.9711, 0.8967, 0.9755, 0.9356, 0.9446, 0.9291, 0.9483, 0.8555, 0.6116, 0.8046, 0.6073, 0.7988, 0.6116, 0.855, 0.6013, 0.8359, 0.7846, 0.792, 0.7905, 0.714, 0.7566, 0.7069, 0.7604, 0.7483, 0.3778, 0.7031, 0.3535, 0.7063, 0.4168, 0.6966, 0.4121, 0.7077, 0.9344, 0.8675, 0.9137, 0.8614, 0.9383, 0.8362, 0.933, 0.8227, 0.9831, 0.792, 0.9755, 0.8489, 0.9978, 0.8695, 0.9978, 0.8279, 0.929, 0.8065, 0.9137, 0.8614, 0.8885, 0.8609, 0.9088, 0.7856, 0.9137, 0.8614, 0.9344, 0.8675, 0.9382, 0.9207, 0.8885, 0.8609, 0.9654, 0.3613, 0.9707, 0.4409, 0.9384, 0.4396, 0.9424, 0.3195, 0.9708, 0.008891, 0.9817, 0.07233, 0.9384, 0.08712, 0.9416, 0.01811, 0.006036, 0.6245, 0.005948, 0.7446, 0.02858, 0.731, 0.03034, 0.6131, 0.005948, 0.7446, 0.07077, 0.7927, 0.052, 0.7542, 0.02858, 0.731, 0.03034, 0.6131, 0.02858, 0.731, 0.03608, 0.702, 0.05288, 0.624, 0.3657, 0.7321, 0.3481, 0.7548, 0.3535, 0.7063, 0.3778, 0.7031, 0.7035, 0.8476, 0.7084, 0.8072, 0.6697, 0.804, 0.6722, 0.8347, 0.7084, 0.8072, 0.7133, 0.7662, 0.6697, 0.7623, 0.6697, 0.804, 0.737, 0.8424, 0.7467, 0.8132, 0.7084, 0.8072, 0.7035, 0.8476, 0.7467, 0.8132, 0.7566, 0.7727, 0.7133, 0.7662, 0.7084, 0.8072, 0.3654, 0.7803, 0.3739, 0.7814, 0.38, 0.8111, 0.3629, 0.8106, 0.431, 0.8151, 0.38, 0.8111, 0.3739, 0.7814, 0.4238, 0.7893, 0.5397, 0.9151, 0.5481, 0.9161, 0.5505, 0.8861, 0.5334, 0.8858, 0.4898, 0.9073, 0.5397, 0.9151, 0.5334, 0.8858, 0.4824, 0.8817, 0.3619, 0.8522, 0.3629, 0.8106, 0.38, 0.8111, 0.3753, 0.8525, 0.4329, 0.8569, 0.3753, 0.8525, 0.38, 0.8111, 0.431, 0.8151, 0.5514, 0.8445, 0.5379, 0.8444, 0.5334, 0.8858, 0.5505, 0.8861, 0.4824, 0.8817, 0.5334, 0.8858, 0.5379, 0.8444, 0.4803, 0.8399, 0.3709, 0.8927, 0.3619, 0.8522, 0.3753, 0.8525, 0.3752, 0.898, 0.4147, 0.8979, 0.3752, 0.898, 0.3753, 0.8525, 0.4329, 0.8569, 0.4803, 0.8399, 0.5379, 0.8444, 0.5379, 0.7987, 0.4984, 0.7987, 0.5514, 0.8445, 0.5423, 0.8038, 0.5379, 0.7987, 0.5379, 0.8444, 0.3607, 0.9216, 0.3502, 0.9562, 0.3475, 0.9613, 0.3487, 0.9224, 0.6843, 0.7246, 0.7196, 0.7132, 0.7204, 0.7069, 0.6799, 0.7195, 0.3043, 0.8916, 0.3423, 0.8841, 0.3487, 0.9224, 0.3043, 0.9254, 0.3043, 0.9254, 0.3487, 0.9224, 0.3475, 0.9613, 0.3088, 0.9589, 0.7768, 0.8583, 0.7587, 0.858, 0.7588, 0.9756, 0.7763, 0.9758, 0.02532, 0.5578, 0.04872, 0.5572, 0.03379, 0.4399, 0.0258, 0.4406, 0.0, 0.5565, 0.02532, 0.5578, 0.0258, 0.4406, 0.01503, 0.4399, 0.9655, 0.2516, 0.9474, 0.2517, 0.9425, 0.1343, 0.96, 0.1342, 0.97, 0.5547, 0.9446, 0.5531, 0.9741, 0.4413, 0.9818, 0.4409, 0.9926, 0.5613, 0.97, 0.5547, 0.9818, 0.4409, 0.9926, 0.4439, 0.6934, 0.01518, 0.6907, 0.04112, 0.7646, 0.03081, 0.7491, 0.0, 0.6907, 0.04112, 0.7003, 0.07523, 0.7729, 0.06269, 0.7646, 0.03081, 0.2557, 0.7048, 0.2348, 0.674, 0.2056, 0.6671, 0.2033, 0.703, 0.7646, 0.03081, 0.7729, 0.06269, 0.8, 0.06445, 0.7999, 0.03774, 0.1483, 0.634, 0.1484, 0.6657, 0.2056, 0.6671, 0.2079, 0.6404, 0.1484, 0.6657, 0.1485, 0.7063, 0.2033, 0.703, 0.2056, 0.6671, 0.6112, 0.1313, 0.6159, 0.1587, 0.5645, 0.1386, 0.5518, 0.1127, 0.6159, 0.1587, 0.6206, 0.1868, 0.5714, 0.1715, 0.5645, 0.1386, 0.6206, 0.1868, 0.6159, 0.1587, 0.6628, 0.1577, 0.6636, 0.1847, 0.6159, 0.1587, 0.6112, 0.1313, 0.6607, 0.1314, 0.6628, 0.1577, 0.5455, 0.614, 0.5447, 0.641, 0.4979, 0.64, 0.5026, 0.6119, 0.5447, 0.641, 0.5452, 0.6674, 0.4932, 0.6674, 0.4979, 0.64, 0.4336, 0.6906, 0.4465, 0.6602, 0.4979, 0.64, 0.4932, 0.6674, 0.4465, 0.6602, 0.4533, 0.6272, 0.5026, 0.6119, 0.4979, 0.64, 0.08864, 0.6408, 0.09115, 0.6675, 0.1484, 0.6657, 0.1483, 0.634, 0.09115, 0.6675, 0.0937, 0.7034, 0.1485, 0.7063, 0.1484, 0.6657, 0.0937, 0.7034, 0.09115, 0.6675, 0.06201, 0.6745, 0.04124, 0.7056, 0.3026, 0.6669, 0.3026, 0.6402, 0.3297, 0.6428, 0.338, 0.6748, 0.3535, 0.7063, 0.338, 0.6748, 0.4119, 0.665, 0.4168, 0.6966, 0.338, 0.6748, 0.3297, 0.6428, 0.4023, 0.6306, 0.4119, 0.665, 0.01992, 0.1642, 0.03868, 0.2431, 0.06752, 0.228, 0.06054, 0.151, 0.366, 0.1736, 0.356, 0.2531, 0.3185, 0.2435, 0.3266, 0.165, 0.06054, 0.151, 0.06752, 0.228, 0.1012, 0.2372, 0.09793, 0.1438, 0.8373, 0.7236, 0.8799, 0.735, 0.888, 0.6418, 0.8506, 0.632, 0.5118, 0.159, 0.5117, 0.2516, 0.4792, 0.2502, 0.4748, 0.1684, 0.4748, 0.1684, 0.4792, 0.2502, 0.4491, 0.2553, 0.4329, 0.1743, 0.08594, 0.3802, 0.06752, 0.228, 0.03868, 0.2431, 0.03863, 0.3967, 0.1352, 0.3471, 0.1012, 0.2372, 0.06752, 0.228, 0.08594, 0.3802, 0.8389, 0.5304, 0.8506, 0.632, 0.888, 0.6418, 0.8783, 0.5321, 0.3197, 0.3971, 0.3185, 0.2435, 0.356, 0.2531, 0.3783, 0.3911, 0.4908, 0.3622, 0.4432, 0.3903, 0.4491, 0.2553, 0.4792, 0.2502, 0.5417, 0.3529, 0.4908, 0.3622, 0.4792, 0.2502, 0.5117, 0.2516, 0.2263, 0.2275, 0.1927, 0.2369, 0.1594, 0.347, 0.2089, 0.3798, 0.2553, 0.2423, 0.2263, 0.2275, 0.2089, 0.3798, 0.2563, 0.396, 0.7472, 0.4533, 0.7846, 0.4629, 0.7833, 0.3092, 0.7247, 0.3153, 0.2263, 0.2275, 0.2328, 0.1504, 0.1954, 0.1435, 0.1927, 0.2369, 0.8006, 0.2386, 0.8089, 0.1453, 0.8514, 0.1568, 0.838, 0.2485, 0.2553, 0.2423, 0.2735, 0.1634, 0.2328, 0.1504, 0.2263, 0.2275, 0.7472, 0.4533, 0.7373, 0.5334, 0.7766, 0.5419, 0.7846, 0.4629, 0.8006, 0.2386, 0.838, 0.2485, 0.8496, 0.3512, 0.8103, 0.3494, 0.5976, 0.5485, 0.6091, 0.4365, 0.66, 0.4458, 0.6301, 0.5471, 0.5976, 0.5485, 0.5675, 0.5435, 0.5615, 0.4084, 0.6091, 0.4365, 0.5976, 0.5485, 0.6301, 0.5471, 0.6302, 0.6397, 0.5933, 0.6303, 0.5976, 0.5485, 0.5933, 0.6303, 0.5514, 0.6245, 0.5675, 0.5435, 0.2227, 0.8285, 0.2357, 0.8055, 0.2263, 0.8049, 0.01278, 0.9359, 0.03961, 0.903, 0.01277, 0.9012, 0.4708, 0.8047, 0.4803, 0.7987, 0.4803, 0.8108, 0.2227, 0.8285, 0.265, 0.8262, 0.2357, 0.8055, 0.06084, 0.921, 0.03961, 0.903, 0.01278, 0.9359, 0.02662, 0.9501, 0.889, 0.07909, 0.8897, 0.05671, 0.9336, 0.07024, 0.9338, 0.08395, 0.8344, 0.9838, 0.8384, 0.9564, 0.8175, 0.9559, 0.8167, 0.9878, 0.8897, 0.05671, 0.8885, 0.03033, 0.9338, 0.04155, 0.9336, 0.07024, 0.8885, 0.03033, 0.8908, 0.003245, 0.9314, 0.01676, 0.9338, 0.04155, 0.9206, 0.005578, 0.9314, 0.01676, 0.8908, 0.003245, 0.8969, 0.0006928, 0.8969, 0.0006928, 0.9087, 0.0, 0.9206, 0.005578, 0.2227, 0.8285, 0.2216, 0.8475, 0.266, 0.8584, 0.265, 0.8262, 0.266, 0.8584, 0.2216, 0.8475, 0.2217, 0.8617, 0.2654, 0.876, 0.2654, 0.876, 0.2217, 0.8617, 0.2209, 0.8904, 0.2661, 0.9024, 0.2661, 0.9024, 0.2209, 0.8904, 0.2238, 0.9171, 0.2646, 0.9311, 0.2322, 0.9284, 0.2559, 0.9337, 0.2646, 0.9311, 0.2238, 0.9171, 0.2559, 0.9337, 0.2322, 0.9284, 0.244, 0.9342, 3.461e-05, 0.9012, 0.01101, 0.9244, 0.0, 0.9359, 0.265, 0.8262, 0.2516, 0.806, 0.2357, 0.8055, 0.6001, 0.8214, 0.5856, 0.7998, 0.5681, 0.7992, 0.3619, 0.898, 0.3738, 0.9229, 0.3619, 0.9358, 0.5899, 0.9344, 0.5638, 0.9287, 0.5768, 0.9349, 0.5638, 0.9287, 0.5899, 0.9344, 0.5995, 0.9318, 0.5545, 0.9168, 0.6012, 0.9014, 0.5514, 0.8886, 0.5545, 0.9168, 0.5995, 0.9318, 0.6005, 0.8736, 0.5523, 0.8584, 0.5514, 0.8886, 0.6012, 0.9014, 0.6012, 0.8552, 0.5522, 0.8435, 0.5523, 0.8584, 0.6005, 0.8736, 0.5535, 0.8236, 0.5522, 0.8435, 0.6012, 0.8552, 0.6001, 0.8214, 0.8476, 0.8798, 0.8607, 0.8791, 0.8738, 0.885, 0.8738, 0.885, 0.8858, 0.8968, 0.8409, 0.8825, 0.8476, 0.8798, 0.8384, 0.9111, 0.8409, 0.8825, 0.8858, 0.8968, 0.8885, 0.9229, 0.8397, 0.9387, 0.8384, 0.9111, 0.8885, 0.9229, 0.8882, 0.953, 0.225, 0.9826, 0.2209, 0.9543, 0.2418, 0.9537, 0.2428, 0.9867, 0.8391, 0.962, 0.8397, 0.9387, 0.8882, 0.953, 0.8884, 0.9672, 0.07016, 0.9383, 0.08497, 0.9529, 0.1218, 0.9196, 0.09905, 0.9014, 0.5535, 0.8236, 0.6001, 0.8214, 0.5681, 0.7992, 0.7984, 0.7069, 0.7984, 0.7358, 0.7905, 0.7289, 0.07016, 0.9383, 0.09905, 0.9014, 0.07017, 0.9005, 0.5535, 0.8236, 0.5681, 0.7992, 0.5578, 0.7988, 0.6871, 0.9093, 0.6873, 0.8945, 0.6705, 0.8943, 0.6738, 0.9088, 0.6888, 0.8746, 0.6697, 0.8734, 0.6705, 0.8943, 0.6873, 0.8945, 0.6879, 0.8492, 0.6768, 0.8476, 0.6697, 0.8734, 0.6888, 0.8746, 0.6871, 0.9093, 0.6738, 0.9088, 0.6732, 0.9389, 0.6839, 0.9393, 0.6839, 0.9393, 0.6732, 0.9389, 0.6697, 0.9644, 0.677, 0.9665, 0.798, 0.7907, 0.7905, 0.7892, 0.7905, 0.8001, 0.798, 0.8013, 0.2428, 0.9354, 0.2418, 0.9537, 0.2209, 0.9543, 0.232, 0.9342, 0.1601, 0.8138, 0.1518, 0.8149, 0.1518, 0.8049, 0.1601, 0.8067, 0.9807, 0.9198, 0.9926, 0.9193, 0.9873, 0.9494, 0.979, 0.9483, 0.979, 0.8927, 0.9938, 0.8922, 0.9926, 0.9193, 0.9807, 0.9198, 0.7988, 0.7892, 0.7905, 0.7876, 0.7905, 0.7766, 0.798, 0.7782, 0.7988, 0.7504, 0.7905, 0.7486, 0.7905, 0.7358, 0.7988, 0.7376, 0.9755, 0.8695, 0.9931, 0.8739, 0.9938, 0.8922, 0.979, 0.8927])
me_mehumanmale_001.materials.append(mat_material_004)
me_mehumanmale_001.materials.append(mat_material_001)
me_mehumanmale_001.use_remesh_preserve_volume = False
me_mehumanmale_001.use_remesh_preserve_attributes = False
me_mehumanmale_001.use_mirror_vertex_groups = False
me_mehumanmale_001.use_paint_bone_selection = False
me_mehumanmale_001.use_paint_mask = True
me_mehumanmale_001.update()

# ---- objects
ob_lamp_001 = bpy.data.objects.new('Lamp.001', light_lamp_001)
ob_lamp = bpy.data.objects.new('Lamp', light_lamp)
ob_camera = bpy.data.objects.new('Camera', cam_camera)
ob_humanmale = bpy.data.objects.new('HumanMale', me_mehumanmale_001)

# ---- transforms, parenting, visibility, modifiers, constraints
ob_lamp_001.location = (-8.712, 1.005, 5.904)
ob_lamp_001.rotation_euler = (0.6503, 0.05522, -0.6509)
ob_lamp_001.lock_rotations_4d = False
ob_lamp_001.empty_display_type = 'ARROWS'
ob_lamp_001.color = (0.0, 0.0, 0.0, 0.0)
ob_lamp_001.lineart.crease_threshold = 0.0
ob_lamp.location = (4.076, 1.005, 5.904)
ob_lamp.rotation_euler = (0.6503, 0.05522, 1.866)
ob_lamp.lock_rotations_4d = False
ob_lamp.empty_display_type = 'ARROWS'
ob_lamp.color = (0.0, 0.0, 0.0, 0.0)
ob_lamp.lineart.crease_threshold = 0.0
ob_camera.location = (2.439, -1.42, 2.277)
ob_camera.rotation_euler = (1.109, 0.01082, 0.8149)
ob_camera.lock_rotations_4d = False
ob_camera.empty_display_type = 'ARROWS'
ob_camera.color = (0.0, 0.0, 0.0, 0.0)
ob_camera.display_type = 'WIRE'
ob_camera.lineart.crease_threshold = 0.0
ob_humanmale.location = (2.178, 0.003181, 1.462)
ob_humanmale.rotation_euler = (0.0, -0.0, -3.02e-07)
ob_humanmale.scale = (1.182, 1.787, 0.9808)
ob_humanmale.lock_rotations_4d = False
ob_humanmale.empty_display_type = 'ARROWS'
ob_humanmale.color = (0.0, 0.0, 0.0, 1.0)
ob_humanmale.lineart.crease_threshold = 0.0
_vg = ob_humanmale.vertex_groups.new(name='Head')
_vg = ob_humanmale.vertex_groups.new(name='Thigh.Left')
_vg = ob_humanmale.vertex_groups.new(name='Thigh.Right')
_vg = ob_humanmale.vertex_groups.new(name='Shin.Left')
_vg = ob_humanmale.vertex_groups.new(name='Shin.Right')
_vg = ob_humanmale.vertex_groups.new(name='Forearm.Right')
_vg = ob_humanmale.vertex_groups.new(name='Forearm.Left')
_vg = ob_humanmale.vertex_groups.new(name='Upperarm.Left')
_vg = ob_humanmale.vertex_groups.new(name='Upperarm.Right')
_vg = ob_humanmale.vertex_groups.new(name='Back')
_vg = ob_humanmale.vertex_groups.new(name='Foot.Right')
_vg = ob_humanmale.vertex_groups.new(name='Toes.Right')
_vg = ob_humanmale.vertex_groups.new(name='Foot.Left')
_vg = ob_humanmale.vertex_groups.new(name='Toes.Left')
_vg = ob_humanmale.vertex_groups.new(name='Thumb1.Right')
_vg = ob_humanmale.vertex_groups.new(name='Thumb2.Right')
_vg = ob_humanmale.vertex_groups.new(name='Hand.Right')
_vg = ob_humanmale.vertex_groups.new(name='Fingers1.Right')
_vg = ob_humanmale.vertex_groups.new(name='Fingers2.Right')
_vg = ob_humanmale.vertex_groups.new(name='Hand.Left')
_vg = ob_humanmale.vertex_groups.new(name='Thumb1.Left')
_vg = ob_humanmale.vertex_groups.new(name='Thumb2.Left')
_vg = ob_humanmale.vertex_groups.new(name='Fingers1.Left')
_vg = ob_humanmale.vertex_groups.new(name='Fingers2.Left')
_vg = ob_humanmale.vertex_groups.new(name='Hip')
_m = ob_humanmale.modifiers.new('EdgeSplit', 'EDGE_SPLIT')
_m.use_edge_angle = False

# ---- collection membership
col_collection_1.objects.link(ob_lamp_001)
col_collection_1.objects.link(ob_lamp)
col_collection_1.objects.link(ob_camera)
col_collection_1.objects.link(ob_humanmale)

# ---- scene / render settings (as saved in the file)
scene.camera = ob_camera
scene.frame_start = 1; scene.frame_end = 250; scene.frame_set(1)
scene.render.engine = 'BLENDER_EEVEE_NEXT'
scene.render.image_settings.color_mode = 'RGB'
scene.render.image_settings.compression = 90
scene.render.resolution_percentage = 50
scene.render.dither_intensity = 0.0
scene.render.bake_margin = 2
scene.render.bake_bias = 0.0
scene.cycles.use_denoising = False
scene.cycles.samples = 10
scene.cycles.sampling_pattern = 'TABULATED_SOBOL'
scene.cycles.light_sampling_threshold = 0.0
scene.cycles.use_adaptive_sampling = False
scene.cycles.use_light_tree = False
scene.cycles.blur_glossy = 0.0
scene.cycles.volume_bounces = 1
scene.cycles.pixel_filter_type = 'GAUSSIAN'
scene.cycles.sample_clamp_indirect = 0.0
scene.view_settings.view_transform = 'Standard'
bpy.context.view_layer.update()
